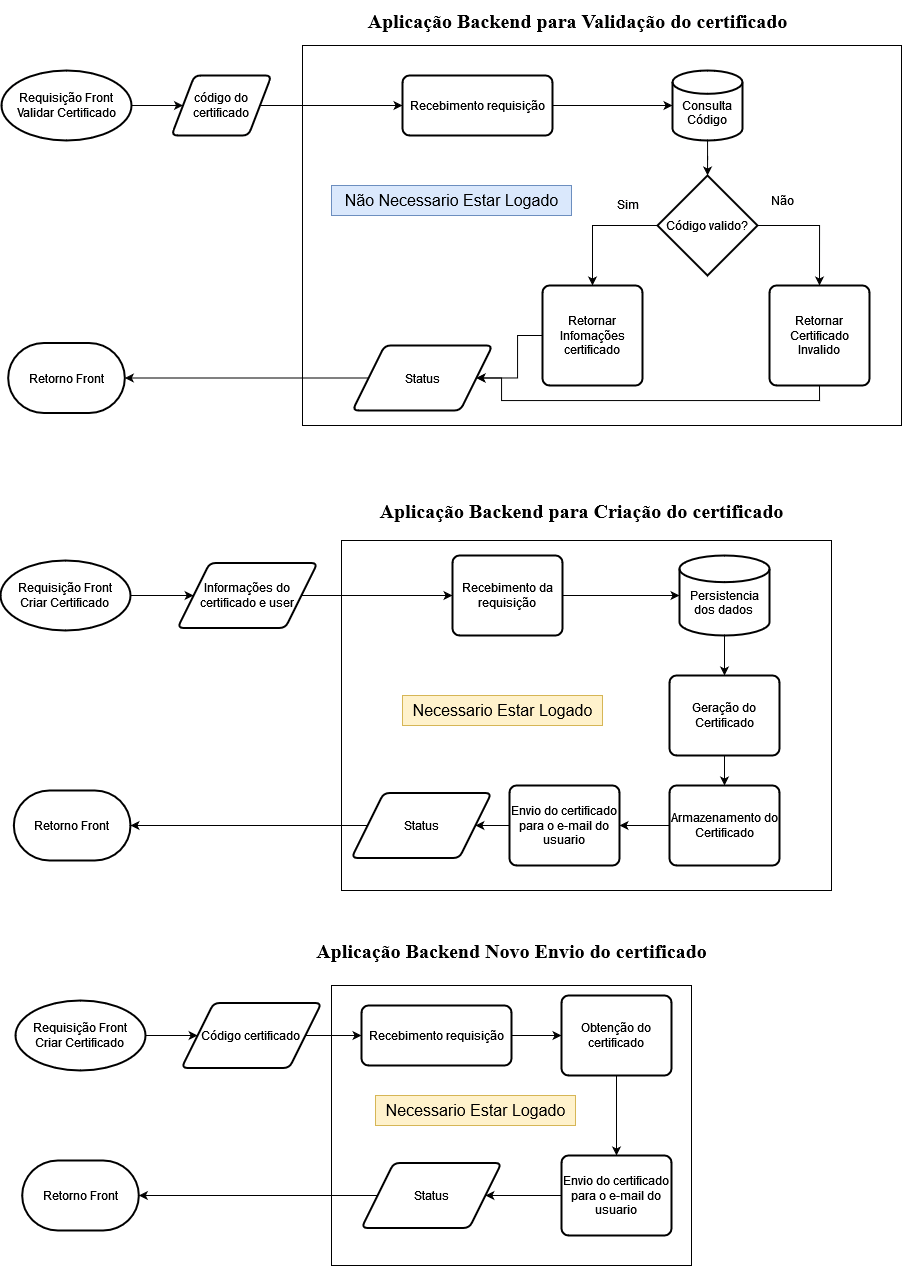

The diagram above was exported from draw.io. Its source (the exported page's mxGraphModel, read from the mxfile embedded in the PNG):
<mxGraphModel dx="1673" dy="918" grid="1" gridSize="10" guides="1" tooltips="1" connect="1" arrows="1" fold="1" page="1" pageScale="1" pageWidth="827" pageHeight="1169" math="0" shadow="0">
  <root>
    <mxCell id="0" />
    <mxCell id="1" parent="0" />
    <mxCell id="812C9mWJffqCut_lLltj-87" value="" style="rounded=0;whiteSpace=wrap;html=1;fillColor=none;" vertex="1" parent="1">
      <mxGeometry x="370" y="990" width="360" height="280" as="geometry" />
    </mxCell>
    <mxCell id="812C9mWJffqCut_lLltj-86" value="" style="rounded=0;whiteSpace=wrap;html=1;fillColor=none;" vertex="1" parent="1">
      <mxGeometry x="380" y="545" width="490" height="350" as="geometry" />
    </mxCell>
    <mxCell id="812C9mWJffqCut_lLltj-27" value="" style="rounded=0;whiteSpace=wrap;html=1;fillColor=none;" vertex="1" parent="1">
      <mxGeometry x="341" y="50" width="599" height="380" as="geometry" />
    </mxCell>
    <mxCell id="812C9mWJffqCut_lLltj-16" style="edgeStyle=orthogonalEdgeStyle;rounded=0;orthogonalLoop=1;jettySize=auto;html=1;" edge="1" parent="1" source="812C9mWJffqCut_lLltj-6" target="812C9mWJffqCut_lLltj-7">
      <mxGeometry relative="1" as="geometry" />
    </mxCell>
    <mxCell id="812C9mWJffqCut_lLltj-6" value="&lt;div&gt;Requisição Front Validar Certificado&lt;/div&gt;" style="strokeWidth=2;html=1;shape=mxgraph.flowchart.start_1;whiteSpace=wrap;" vertex="1" parent="1">
      <mxGeometry x="40" y="75" width="130" height="70" as="geometry" />
    </mxCell>
    <mxCell id="812C9mWJffqCut_lLltj-17" style="edgeStyle=orthogonalEdgeStyle;rounded=0;orthogonalLoop=1;jettySize=auto;html=1;" edge="1" parent="1" source="812C9mWJffqCut_lLltj-7" target="812C9mWJffqCut_lLltj-10">
      <mxGeometry relative="1" as="geometry" />
    </mxCell>
    <mxCell id="812C9mWJffqCut_lLltj-7" value="&lt;div&gt;código do certificado&lt;/div&gt;" style="shape=parallelogram;html=1;strokeWidth=2;perimeter=parallelogramPerimeter;whiteSpace=wrap;rounded=1;arcSize=12;size=0.23;" vertex="1" parent="1">
      <mxGeometry x="210" y="80" width="100" height="60" as="geometry" />
    </mxCell>
    <mxCell id="812C9mWJffqCut_lLltj-18" style="edgeStyle=orthogonalEdgeStyle;rounded=0;orthogonalLoop=1;jettySize=auto;html=1;" edge="1" parent="1" source="812C9mWJffqCut_lLltj-10" target="812C9mWJffqCut_lLltj-11">
      <mxGeometry relative="1" as="geometry" />
    </mxCell>
    <mxCell id="812C9mWJffqCut_lLltj-10" value="Recebimento requisição" style="rounded=1;whiteSpace=wrap;html=1;absoluteArcSize=1;arcSize=14;strokeWidth=2;" vertex="1" parent="1">
      <mxGeometry x="441" y="80" width="150" height="60" as="geometry" />
    </mxCell>
    <mxCell id="812C9mWJffqCut_lLltj-29" style="edgeStyle=orthogonalEdgeStyle;rounded=0;orthogonalLoop=1;jettySize=auto;html=1;" edge="1" parent="1" source="812C9mWJffqCut_lLltj-11" target="812C9mWJffqCut_lLltj-12">
      <mxGeometry relative="1" as="geometry" />
    </mxCell>
    <mxCell id="812C9mWJffqCut_lLltj-11" value="&lt;div&gt;&lt;br&gt;&lt;/div&gt;&lt;div&gt;Consulta&lt;/div&gt;&lt;div&gt;Código&lt;br&gt;&lt;/div&gt;" style="strokeWidth=2;html=1;shape=mxgraph.flowchart.database;whiteSpace=wrap;" vertex="1" parent="1">
      <mxGeometry x="711" y="75" width="70" height="70" as="geometry" />
    </mxCell>
    <mxCell id="812C9mWJffqCut_lLltj-20" style="edgeStyle=orthogonalEdgeStyle;rounded=0;orthogonalLoop=1;jettySize=auto;html=1;" edge="1" parent="1" source="812C9mWJffqCut_lLltj-12" target="812C9mWJffqCut_lLltj-13">
      <mxGeometry relative="1" as="geometry" />
    </mxCell>
    <mxCell id="812C9mWJffqCut_lLltj-21" style="edgeStyle=orthogonalEdgeStyle;rounded=0;orthogonalLoop=1;jettySize=auto;html=1;entryX=0.5;entryY=0;entryDx=0;entryDy=0;exitX=1;exitY=0.5;exitDx=0;exitDy=0;exitPerimeter=0;" edge="1" parent="1" source="812C9mWJffqCut_lLltj-12" target="812C9mWJffqCut_lLltj-14">
      <mxGeometry relative="1" as="geometry" />
    </mxCell>
    <mxCell id="812C9mWJffqCut_lLltj-12" value="Código valido?" style="strokeWidth=2;html=1;shape=mxgraph.flowchart.decision;whiteSpace=wrap;" vertex="1" parent="1">
      <mxGeometry x="696" y="180" width="100" height="100" as="geometry" />
    </mxCell>
    <mxCell id="812C9mWJffqCut_lLltj-25" style="edgeStyle=orthogonalEdgeStyle;rounded=0;orthogonalLoop=1;jettySize=auto;html=1;entryX=1;entryY=0.5;entryDx=0;entryDy=0;" edge="1" parent="1" source="812C9mWJffqCut_lLltj-13" target="812C9mWJffqCut_lLltj-72">
      <mxGeometry relative="1" as="geometry" />
    </mxCell>
    <mxCell id="812C9mWJffqCut_lLltj-13" value="Retornar Infomações certificado" style="rounded=1;whiteSpace=wrap;html=1;absoluteArcSize=1;arcSize=14;strokeWidth=2;" vertex="1" parent="1">
      <mxGeometry x="581" y="290" width="100" height="100" as="geometry" />
    </mxCell>
    <mxCell id="812C9mWJffqCut_lLltj-26" style="edgeStyle=orthogonalEdgeStyle;rounded=0;orthogonalLoop=1;jettySize=auto;html=1;entryX=1;entryY=0.5;entryDx=0;entryDy=0;exitX=0.5;exitY=1;exitDx=0;exitDy=0;" edge="1" parent="1" source="812C9mWJffqCut_lLltj-14" target="812C9mWJffqCut_lLltj-72">
      <mxGeometry relative="1" as="geometry">
        <Array as="points">
          <mxPoint x="858" y="405" />
          <mxPoint x="540" y="405" />
          <mxPoint x="540" y="383" />
        </Array>
      </mxGeometry>
    </mxCell>
    <mxCell id="812C9mWJffqCut_lLltj-14" value="Retornar Certificado Invalido" style="rounded=1;whiteSpace=wrap;html=1;absoluteArcSize=1;arcSize=14;strokeWidth=2;" vertex="1" parent="1">
      <mxGeometry x="808" y="290" width="100" height="100" as="geometry" />
    </mxCell>
    <mxCell id="812C9mWJffqCut_lLltj-15" value="Retorno Front" style="strokeWidth=2;html=1;shape=mxgraph.flowchart.terminator;whiteSpace=wrap;" vertex="1" parent="1">
      <mxGeometry x="46.67" y="347.5" width="116.66" height="70" as="geometry" />
    </mxCell>
    <mxCell id="812C9mWJffqCut_lLltj-23" value="Sim" style="text;html=1;align=center;verticalAlign=middle;resizable=0;points=[];autosize=1;strokeColor=none;fillColor=none;" vertex="1" parent="1">
      <mxGeometry x="641" y="194" width="50" height="30" as="geometry" />
    </mxCell>
    <mxCell id="812C9mWJffqCut_lLltj-24" value="Não" style="text;html=1;align=center;verticalAlign=middle;resizable=0;points=[];autosize=1;strokeColor=none;fillColor=none;" vertex="1" parent="1">
      <mxGeometry x="796" y="190" width="50" height="30" as="geometry" />
    </mxCell>
    <mxCell id="812C9mWJffqCut_lLltj-30" value="Aplicação Backend para Validação do certificado" style="text;html=1;align=center;verticalAlign=middle;resizable=0;points=[];autosize=1;strokeColor=none;fillColor=none;fontFamily=Times New Roman;fontSize=20;fontStyle=1" vertex="1" parent="1">
      <mxGeometry x="396" y="5" width="440" height="40" as="geometry" />
    </mxCell>
    <mxCell id="812C9mWJffqCut_lLltj-32" style="edgeStyle=orthogonalEdgeStyle;rounded=0;orthogonalLoop=1;jettySize=auto;html=1;" edge="1" parent="1" source="812C9mWJffqCut_lLltj-33" target="812C9mWJffqCut_lLltj-35">
      <mxGeometry relative="1" as="geometry" />
    </mxCell>
    <mxCell id="812C9mWJffqCut_lLltj-33" value="&lt;div&gt;Requisição Front &lt;br&gt;&lt;/div&gt;&lt;div&gt;Criar Certificado&lt;br&gt;&lt;/div&gt;" style="strokeWidth=2;html=1;shape=mxgraph.flowchart.start_1;whiteSpace=wrap;" vertex="1" parent="1">
      <mxGeometry x="39" y="565" width="130" height="70" as="geometry" />
    </mxCell>
    <mxCell id="812C9mWJffqCut_lLltj-74" style="edgeStyle=orthogonalEdgeStyle;rounded=0;orthogonalLoop=1;jettySize=auto;html=1;fontSize=8;" edge="1" parent="1" source="812C9mWJffqCut_lLltj-35" target="812C9mWJffqCut_lLltj-51">
      <mxGeometry relative="1" as="geometry" />
    </mxCell>
    <mxCell id="812C9mWJffqCut_lLltj-35" value="&lt;div&gt;Informações do certificado e user&lt;br&gt;&lt;/div&gt;" style="shape=parallelogram;html=1;strokeWidth=2;perimeter=parallelogramPerimeter;whiteSpace=wrap;rounded=1;arcSize=12;size=0.23;" vertex="1" parent="1">
      <mxGeometry x="216" y="567.5" width="140" height="65" as="geometry" />
    </mxCell>
    <mxCell id="812C9mWJffqCut_lLltj-47" value="Retorno Front" style="strokeWidth=2;html=1;shape=mxgraph.flowchart.terminator;whiteSpace=wrap;" vertex="1" parent="1">
      <mxGeometry x="52.34" y="795" width="116.66" height="70" as="geometry" />
    </mxCell>
    <mxCell id="812C9mWJffqCut_lLltj-50" value="Aplicação Backend para Criação do certificado" style="text;html=1;align=center;verticalAlign=middle;resizable=0;points=[];autosize=1;strokeColor=none;fillColor=none;fontSize=20;fontFamily=Times New Roman;fontStyle=1" vertex="1" parent="1">
      <mxGeometry x="405" y="495" width="430" height="40" as="geometry" />
    </mxCell>
    <mxCell id="812C9mWJffqCut_lLltj-75" style="edgeStyle=orthogonalEdgeStyle;rounded=0;orthogonalLoop=1;jettySize=auto;html=1;fontSize=8;" edge="1" parent="1" source="812C9mWJffqCut_lLltj-51" target="812C9mWJffqCut_lLltj-52">
      <mxGeometry relative="1" as="geometry" />
    </mxCell>
    <mxCell id="812C9mWJffqCut_lLltj-51" value="Recebimento da requisição" style="rounded=1;whiteSpace=wrap;html=1;absoluteArcSize=1;arcSize=14;strokeWidth=2;" vertex="1" parent="1">
      <mxGeometry x="491" y="560" width="110" height="80" as="geometry" />
    </mxCell>
    <mxCell id="812C9mWJffqCut_lLltj-76" style="edgeStyle=orthogonalEdgeStyle;rounded=0;orthogonalLoop=1;jettySize=auto;html=1;fontSize=8;" edge="1" parent="1" source="812C9mWJffqCut_lLltj-52" target="812C9mWJffqCut_lLltj-53">
      <mxGeometry relative="1" as="geometry" />
    </mxCell>
    <mxCell id="812C9mWJffqCut_lLltj-52" value="&lt;div&gt;&lt;br&gt;&lt;/div&gt;&lt;div&gt;Persistencia dos dados&lt;br&gt;&lt;/div&gt;" style="strokeWidth=2;html=1;shape=mxgraph.flowchart.database;whiteSpace=wrap;" vertex="1" parent="1">
      <mxGeometry x="718" y="560" width="90" height="80" as="geometry" />
    </mxCell>
    <mxCell id="812C9mWJffqCut_lLltj-77" style="edgeStyle=orthogonalEdgeStyle;rounded=0;orthogonalLoop=1;jettySize=auto;html=1;fontSize=8;" edge="1" parent="1" source="812C9mWJffqCut_lLltj-53" target="812C9mWJffqCut_lLltj-54">
      <mxGeometry relative="1" as="geometry" />
    </mxCell>
    <mxCell id="812C9mWJffqCut_lLltj-53" value="Geração do Certificado" style="rounded=1;whiteSpace=wrap;html=1;absoluteArcSize=1;arcSize=14;strokeWidth=2;" vertex="1" parent="1">
      <mxGeometry x="708" y="680" width="110" height="80" as="geometry" />
    </mxCell>
    <mxCell id="812C9mWJffqCut_lLltj-78" style="edgeStyle=orthogonalEdgeStyle;rounded=0;orthogonalLoop=1;jettySize=auto;html=1;fontSize=8;" edge="1" parent="1" source="812C9mWJffqCut_lLltj-54" target="812C9mWJffqCut_lLltj-55">
      <mxGeometry relative="1" as="geometry" />
    </mxCell>
    <mxCell id="812C9mWJffqCut_lLltj-54" value="Armazenamento do Certificado" style="rounded=1;whiteSpace=wrap;html=1;absoluteArcSize=1;arcSize=14;strokeWidth=2;" vertex="1" parent="1">
      <mxGeometry x="708" y="790" width="110" height="80" as="geometry" />
    </mxCell>
    <mxCell id="812C9mWJffqCut_lLltj-79" style="edgeStyle=orthogonalEdgeStyle;rounded=0;orthogonalLoop=1;jettySize=auto;html=1;fontSize=8;" edge="1" parent="1" source="812C9mWJffqCut_lLltj-55" target="812C9mWJffqCut_lLltj-71">
      <mxGeometry relative="1" as="geometry" />
    </mxCell>
    <mxCell id="812C9mWJffqCut_lLltj-55" value="Envio do certificado para o e-mail do usuario" style="rounded=1;whiteSpace=wrap;html=1;absoluteArcSize=1;arcSize=14;strokeWidth=2;" vertex="1" parent="1">
      <mxGeometry x="548" y="790" width="110" height="80" as="geometry" />
    </mxCell>
    <mxCell id="812C9mWJffqCut_lLltj-56" style="edgeStyle=orthogonalEdgeStyle;rounded=0;orthogonalLoop=1;jettySize=auto;html=1;" edge="1" parent="1" source="812C9mWJffqCut_lLltj-57" target="812C9mWJffqCut_lLltj-58">
      <mxGeometry relative="1" as="geometry" />
    </mxCell>
    <mxCell id="812C9mWJffqCut_lLltj-57" value="&lt;div&gt;Requisição Front &lt;br&gt;&lt;/div&gt;&lt;div&gt;Criar Certificado&lt;br&gt;&lt;/div&gt;" style="strokeWidth=2;html=1;shape=mxgraph.flowchart.start_1;whiteSpace=wrap;" vertex="1" parent="1">
      <mxGeometry x="54" y="1005" width="130" height="70" as="geometry" />
    </mxCell>
    <mxCell id="812C9mWJffqCut_lLltj-81" style="edgeStyle=orthogonalEdgeStyle;rounded=0;orthogonalLoop=1;jettySize=auto;html=1;fontSize=8;" edge="1" parent="1" source="812C9mWJffqCut_lLltj-58" target="812C9mWJffqCut_lLltj-66">
      <mxGeometry relative="1" as="geometry" />
    </mxCell>
    <mxCell id="812C9mWJffqCut_lLltj-58" value="&lt;div&gt;Código certificado&lt;br&gt;&lt;/div&gt;" style="shape=parallelogram;html=1;strokeWidth=2;perimeter=parallelogramPerimeter;whiteSpace=wrap;rounded=1;arcSize=12;size=0.23;" vertex="1" parent="1">
      <mxGeometry x="220" y="1007.5" width="140" height="65" as="geometry" />
    </mxCell>
    <mxCell id="812C9mWJffqCut_lLltj-59" value="Retorno Front" style="strokeWidth=2;html=1;shape=mxgraph.flowchart.terminator;whiteSpace=wrap;" vertex="1" parent="1">
      <mxGeometry x="60.67" y="1165" width="116.66" height="70" as="geometry" />
    </mxCell>
    <mxCell id="812C9mWJffqCut_lLltj-60" value="Aplicação Backend Novo Envio do certificado" style="text;html=1;align=center;verticalAlign=middle;resizable=0;points=[];autosize=1;strokeColor=none;fillColor=none;fontSize=20;fontFamily=Times New Roman;fontStyle=1" vertex="1" parent="1">
      <mxGeometry x="345" y="935" width="410" height="40" as="geometry" />
    </mxCell>
    <mxCell id="812C9mWJffqCut_lLltj-82" style="edgeStyle=orthogonalEdgeStyle;rounded=0;orthogonalLoop=1;jettySize=auto;html=1;fontSize=8;" edge="1" parent="1" source="812C9mWJffqCut_lLltj-66" target="812C9mWJffqCut_lLltj-68">
      <mxGeometry relative="1" as="geometry" />
    </mxCell>
    <mxCell id="812C9mWJffqCut_lLltj-66" value="Recebimento requisição" style="rounded=1;whiteSpace=wrap;html=1;absoluteArcSize=1;arcSize=14;strokeWidth=2;" vertex="1" parent="1">
      <mxGeometry x="400" y="1010" width="150" height="60" as="geometry" />
    </mxCell>
    <mxCell id="812C9mWJffqCut_lLltj-83" style="edgeStyle=orthogonalEdgeStyle;rounded=0;orthogonalLoop=1;jettySize=auto;html=1;fontSize=8;" edge="1" parent="1" source="812C9mWJffqCut_lLltj-68" target="812C9mWJffqCut_lLltj-69">
      <mxGeometry relative="1" as="geometry" />
    </mxCell>
    <mxCell id="812C9mWJffqCut_lLltj-68" value="Obtenção do certificado" style="rounded=1;whiteSpace=wrap;html=1;absoluteArcSize=1;arcSize=14;strokeWidth=2;" vertex="1" parent="1">
      <mxGeometry x="600" y="1000" width="110" height="80" as="geometry" />
    </mxCell>
    <mxCell id="812C9mWJffqCut_lLltj-84" style="edgeStyle=orthogonalEdgeStyle;rounded=0;orthogonalLoop=1;jettySize=auto;html=1;entryX=1;entryY=0.5;entryDx=0;entryDy=0;fontSize=8;" edge="1" parent="1" source="812C9mWJffqCut_lLltj-69" target="812C9mWJffqCut_lLltj-70">
      <mxGeometry relative="1" as="geometry" />
    </mxCell>
    <mxCell id="812C9mWJffqCut_lLltj-69" value="Envio do certificado para o e-mail do usuario" style="rounded=1;whiteSpace=wrap;html=1;absoluteArcSize=1;arcSize=14;strokeWidth=2;" vertex="1" parent="1">
      <mxGeometry x="600" y="1160" width="110" height="80" as="geometry" />
    </mxCell>
    <mxCell id="812C9mWJffqCut_lLltj-85" style="edgeStyle=orthogonalEdgeStyle;rounded=0;orthogonalLoop=1;jettySize=auto;html=1;fontSize=8;" edge="1" parent="1" source="812C9mWJffqCut_lLltj-70" target="812C9mWJffqCut_lLltj-59">
      <mxGeometry relative="1" as="geometry" />
    </mxCell>
    <mxCell id="812C9mWJffqCut_lLltj-70" value="Status" style="shape=parallelogram;html=1;strokeWidth=2;perimeter=parallelogramPerimeter;whiteSpace=wrap;rounded=1;arcSize=12;size=0.23;" vertex="1" parent="1">
      <mxGeometry x="400" y="1167.5" width="140" height="65" as="geometry" />
    </mxCell>
    <mxCell id="812C9mWJffqCut_lLltj-80" style="edgeStyle=orthogonalEdgeStyle;rounded=0;orthogonalLoop=1;jettySize=auto;html=1;fontSize=8;" edge="1" parent="1" source="812C9mWJffqCut_lLltj-71" target="812C9mWJffqCut_lLltj-47">
      <mxGeometry relative="1" as="geometry" />
    </mxCell>
    <mxCell id="812C9mWJffqCut_lLltj-71" value="Status" style="shape=parallelogram;html=1;strokeWidth=2;perimeter=parallelogramPerimeter;whiteSpace=wrap;rounded=1;arcSize=12;size=0.23;" vertex="1" parent="1">
      <mxGeometry x="390" y="797.5" width="140" height="65" as="geometry" />
    </mxCell>
    <mxCell id="812C9mWJffqCut_lLltj-73" style="edgeStyle=orthogonalEdgeStyle;rounded=0;orthogonalLoop=1;jettySize=auto;html=1;entryX=1;entryY=0.5;entryDx=0;entryDy=0;entryPerimeter=0;fontSize=8;" edge="1" parent="1" source="812C9mWJffqCut_lLltj-72" target="812C9mWJffqCut_lLltj-15">
      <mxGeometry relative="1" as="geometry" />
    </mxCell>
    <mxCell id="812C9mWJffqCut_lLltj-72" value="Status" style="shape=parallelogram;html=1;strokeWidth=2;perimeter=parallelogramPerimeter;whiteSpace=wrap;rounded=1;arcSize=12;size=0.23;" vertex="1" parent="1">
      <mxGeometry x="391" y="350" width="140" height="65" as="geometry" />
    </mxCell>
    <mxCell id="812C9mWJffqCut_lLltj-89" value="&lt;div&gt;Necessario Estar Logado&lt;br&gt;&lt;/div&gt;" style="text;html=1;align=center;verticalAlign=middle;resizable=0;points=[];autosize=1;strokeColor=#d6b656;fillColor=#fff2cc;fontSize=16;labelBorderColor=none;" vertex="1" parent="1">
      <mxGeometry x="441" y="700" width="200" height="30" as="geometry" />
    </mxCell>
    <mxCell id="812C9mWJffqCut_lLltj-90" value="Não Necessario Estar Logado" style="text;html=1;align=center;verticalAlign=middle;resizable=0;points=[];autosize=1;strokeColor=#6c8ebf;fillColor=#dae8fc;fontSize=16;labelBorderColor=none;" vertex="1" parent="1">
      <mxGeometry x="370" y="190" width="240" height="30" as="geometry" />
    </mxCell>
    <mxCell id="812C9mWJffqCut_lLltj-91" value="Necessario Estar Logado" style="text;html=1;align=center;verticalAlign=middle;resizable=0;points=[];autosize=1;strokeColor=#d6b656;fillColor=#fff2cc;fontSize=16;labelBorderColor=none;" vertex="1" parent="1">
      <mxGeometry x="414" y="1100" width="200" height="30" as="geometry" />
    </mxCell>
  </root>
</mxGraphModel>